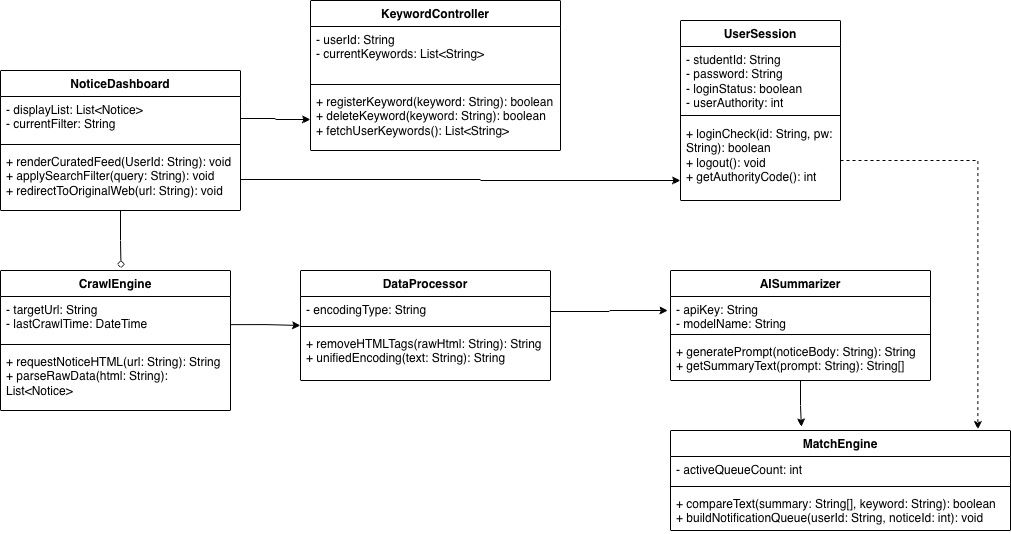

The diagram above was exported from draw.io. Its source (the exported page's mxGraphModel, read from the mxfile embedded in the PNG):
<mxGraphModel dx="1570" dy="937" grid="1" gridSize="10" guides="1" tooltips="1" connect="1" arrows="1" fold="1" page="0" pageScale="1" pageWidth="827" pageHeight="1169" math="0" shadow="0">
  <root>
    <mxCell id="0" />
    <mxCell id="1" parent="0" />
    <mxCell id="MBOJSUmkz60uEd3XWGsE-6" parent="1" style="swimlane;fontStyle=1;align=center;verticalAlign=top;childLayout=stackLayout;horizontal=1;startSize=26;horizontalStack=0;resizeParent=1;resizeParentMax=0;resizeLast=0;collapsible=1;marginBottom=0;whiteSpace=wrap;html=1;" value="UserSession" vertex="1">
      <mxGeometry height="180" width="160" x="600" y="-130" as="geometry" />
    </mxCell>
    <mxCell id="MBOJSUmkz60uEd3XWGsE-7" parent="MBOJSUmkz60uEd3XWGsE-6" style="text;strokeColor=none;fillColor=none;align=left;verticalAlign=top;spacingLeft=4;spacingRight=4;overflow=hidden;rotatable=0;points=[[0,0.5],[1,0.5]];portConstraint=eastwest;whiteSpace=wrap;html=1;" value="- studentId: String&lt;br/&gt;- password: String&lt;br/&gt;- loginStatus: boolean&lt;br/&gt;- userAuthority: int&amp;nbsp;" vertex="1">
      <mxGeometry height="64" width="160" y="26" as="geometry" />
    </mxCell>
    <mxCell id="MBOJSUmkz60uEd3XWGsE-8" parent="MBOJSUmkz60uEd3XWGsE-6" style="line;strokeWidth=1;fillColor=none;align=left;verticalAlign=middle;spacingTop=-1;spacingLeft=3;spacingRight=3;rotatable=0;labelPosition=right;points=[];portConstraint=eastwest;strokeColor=inherit;" value="" vertex="1">
      <mxGeometry height="10" width="160" y="90" as="geometry" />
    </mxCell>
    <mxCell id="MBOJSUmkz60uEd3XWGsE-9" parent="MBOJSUmkz60uEd3XWGsE-6" style="text;strokeColor=none;fillColor=none;align=left;verticalAlign=top;spacingLeft=4;spacingRight=4;overflow=hidden;rotatable=0;points=[[0,0.5],[1,0.5]];portConstraint=eastwest;whiteSpace=wrap;html=1;" value="+ loginCheck(id: String, pw: String): boolean&lt;br/&gt;+ logout(): void&lt;br/&gt;+ getAuthorityCode(): int" vertex="1">
      <mxGeometry height="80" width="160" y="100" as="geometry" />
    </mxCell>
    <mxCell id="MBOJSUmkz60uEd3XWGsE-10" parent="1" style="swimlane;fontStyle=1;align=center;verticalAlign=top;childLayout=stackLayout;horizontal=1;startSize=26;horizontalStack=0;resizeParent=1;resizeParentMax=0;resizeLast=0;collapsible=1;marginBottom=0;whiteSpace=wrap;html=1;" value="KeywordController" vertex="1">
      <mxGeometry height="150" width="250" x="230" y="-150" as="geometry" />
    </mxCell>
    <mxCell id="MBOJSUmkz60uEd3XWGsE-11" parent="MBOJSUmkz60uEd3XWGsE-10" style="text;strokeColor=none;fillColor=none;align=left;verticalAlign=top;spacingLeft=4;spacingRight=4;overflow=hidden;rotatable=0;points=[[0,0.5],[1,0.5]];portConstraint=eastwest;whiteSpace=wrap;html=1;" value="- userId: String&lt;br/&gt;- currentKeywords: List&amp;lt;String&amp;gt;" vertex="1">
      <mxGeometry height="54" width="250" y="26" as="geometry" />
    </mxCell>
    <mxCell id="MBOJSUmkz60uEd3XWGsE-12" parent="MBOJSUmkz60uEd3XWGsE-10" style="line;strokeWidth=1;fillColor=none;align=left;verticalAlign=middle;spacingTop=-1;spacingLeft=3;spacingRight=3;rotatable=0;labelPosition=right;points=[];portConstraint=eastwest;strokeColor=inherit;" value="" vertex="1">
      <mxGeometry height="8" width="250" y="80" as="geometry" />
    </mxCell>
    <mxCell id="MBOJSUmkz60uEd3XWGsE-13" parent="MBOJSUmkz60uEd3XWGsE-10" style="text;strokeColor=none;fillColor=none;align=left;verticalAlign=top;spacingLeft=4;spacingRight=4;overflow=hidden;rotatable=0;points=[[0,0.5],[1,0.5]];portConstraint=eastwest;whiteSpace=wrap;html=1;" value="+ registerKeyword&lt;span style=&quot;background-color: transparent; color: light-dark(rgb(0, 0, 0), rgb(255, 255, 255));&quot;&gt;(keyword: String): boolean&lt;/span&gt;&lt;div&gt;+ deleteKeyword&lt;span style=&quot;background-color: transparent; color: light-dark(rgb(0, 0, 0), rgb(255, 255, 255));&quot;&gt;(keyword: String): boolean&lt;/span&gt;&lt;/div&gt;&lt;div&gt;+ fetchUserKeywords(): List&amp;lt;String&amp;gt;&lt;/div&gt;" vertex="1">
      <mxGeometry height="62" width="250" y="88" as="geometry" />
    </mxCell>
    <mxCell id="MBOJSUmkz60uEd3XWGsE-15" parent="1" style="swimlane;fontStyle=1;align=center;verticalAlign=top;childLayout=stackLayout;horizontal=1;startSize=26;horizontalStack=0;resizeParent=1;resizeParentMax=0;resizeLast=0;collapsible=1;marginBottom=0;whiteSpace=wrap;html=1;" value="CrawlEngine" vertex="1">
      <mxGeometry height="140" width="230" x="-80" y="120" as="geometry" />
    </mxCell>
    <mxCell id="MBOJSUmkz60uEd3XWGsE-16" parent="MBOJSUmkz60uEd3XWGsE-15" style="text;strokeColor=none;fillColor=none;align=left;verticalAlign=top;spacingLeft=4;spacingRight=4;overflow=hidden;rotatable=0;points=[[0,0.5],[1,0.5]];portConstraint=eastwest;whiteSpace=wrap;html=1;" value="- targetUrl: String&lt;br/&gt;- lastCrawlTime: DateTime" vertex="1">
      <mxGeometry height="44" width="230" y="26" as="geometry" />
    </mxCell>
    <mxCell id="MBOJSUmkz60uEd3XWGsE-17" parent="MBOJSUmkz60uEd3XWGsE-15" style="line;strokeWidth=1;fillColor=none;align=left;verticalAlign=middle;spacingTop=-1;spacingLeft=3;spacingRight=3;rotatable=0;labelPosition=right;points=[];portConstraint=eastwest;strokeColor=inherit;" value="" vertex="1">
      <mxGeometry height="8" width="230" y="70" as="geometry" />
    </mxCell>
    <mxCell id="MBOJSUmkz60uEd3XWGsE-18" parent="MBOJSUmkz60uEd3XWGsE-15" style="text;strokeColor=none;fillColor=none;align=left;verticalAlign=top;spacingLeft=4;spacingRight=4;overflow=hidden;rotatable=0;points=[[0,0.5],[1,0.5]];portConstraint=eastwest;whiteSpace=wrap;html=1;" value="+ requestNoticeHTML(url: String): String&lt;br/&gt;+ parseRawData(html: String): List&amp;lt;Notice&amp;gt;" vertex="1">
      <mxGeometry height="62" width="230" y="78" as="geometry" />
    </mxCell>
    <mxCell id="MBOJSUmkz60uEd3XWGsE-19" parent="1" style="swimlane;fontStyle=1;align=center;verticalAlign=top;childLayout=stackLayout;horizontal=1;startSize=26;horizontalStack=0;resizeParent=1;resizeParentMax=0;resizeLast=0;collapsible=1;marginBottom=0;whiteSpace=wrap;html=1;" value="DataProcessor" vertex="1">
      <mxGeometry height="110" width="250" x="220" y="120" as="geometry" />
    </mxCell>
    <mxCell id="MBOJSUmkz60uEd3XWGsE-20" parent="MBOJSUmkz60uEd3XWGsE-19" style="text;strokeColor=none;fillColor=none;align=left;verticalAlign=top;spacingLeft=4;spacingRight=4;overflow=hidden;rotatable=0;points=[[0,0.5],[1,0.5]];portConstraint=eastwest;whiteSpace=wrap;html=1;" value="- encodingType: String" vertex="1">
      <mxGeometry height="26" width="250" y="26" as="geometry" />
    </mxCell>
    <mxCell id="MBOJSUmkz60uEd3XWGsE-21" parent="MBOJSUmkz60uEd3XWGsE-19" style="line;strokeWidth=1;fillColor=none;align=left;verticalAlign=middle;spacingTop=-1;spacingLeft=3;spacingRight=3;rotatable=0;labelPosition=right;points=[];portConstraint=eastwest;strokeColor=inherit;" value="" vertex="1">
      <mxGeometry height="8" width="250" y="52" as="geometry" />
    </mxCell>
    <mxCell id="MBOJSUmkz60uEd3XWGsE-22" parent="MBOJSUmkz60uEd3XWGsE-19" style="text;strokeColor=none;fillColor=none;align=left;verticalAlign=top;spacingLeft=4;spacingRight=4;overflow=hidden;rotatable=0;points=[[0,0.5],[1,0.5]];portConstraint=eastwest;whiteSpace=wrap;html=1;" value="+ removeHTMLTags(rawHtml: String): String&lt;br/&gt;+ unifiedEncoding(text: String): String" vertex="1">
      <mxGeometry height="50" width="250" y="60" as="geometry" />
    </mxCell>
    <mxCell id="MBOJSUmkz60uEd3XWGsE-23" parent="1" style="swimlane;fontStyle=1;align=center;verticalAlign=top;childLayout=stackLayout;horizontal=1;startSize=26;horizontalStack=0;resizeParent=1;resizeParentMax=0;resizeLast=0;collapsible=1;marginBottom=0;whiteSpace=wrap;html=1;" value="AISummarizer" vertex="1">
      <mxGeometry height="110" width="260" x="590" y="120" as="geometry" />
    </mxCell>
    <mxCell id="MBOJSUmkz60uEd3XWGsE-24" parent="MBOJSUmkz60uEd3XWGsE-23" style="text;strokeColor=none;fillColor=none;align=left;verticalAlign=top;spacingLeft=4;spacingRight=4;overflow=hidden;rotatable=0;points=[[0,0.5],[1,0.5]];portConstraint=eastwest;whiteSpace=wrap;html=1;" value="- apiKey: String&lt;div&gt;- modelName: String&lt;/div&gt;" vertex="1">
      <mxGeometry height="34" width="260" y="26" as="geometry" />
    </mxCell>
    <mxCell id="MBOJSUmkz60uEd3XWGsE-25" parent="MBOJSUmkz60uEd3XWGsE-23" style="line;strokeWidth=1;fillColor=none;align=left;verticalAlign=middle;spacingTop=-1;spacingLeft=3;spacingRight=3;rotatable=0;labelPosition=right;points=[];portConstraint=eastwest;strokeColor=inherit;" value="" vertex="1">
      <mxGeometry height="8" width="260" y="60" as="geometry" />
    </mxCell>
    <mxCell id="MBOJSUmkz60uEd3XWGsE-26" parent="MBOJSUmkz60uEd3XWGsE-23" style="text;strokeColor=none;fillColor=none;align=left;verticalAlign=top;spacingLeft=4;spacingRight=4;overflow=hidden;rotatable=0;points=[[0,0.5],[1,0.5]];portConstraint=eastwest;whiteSpace=wrap;html=1;" value="+ generatePrompt(noticeBody: String): String&lt;div&gt;+ getSummaryText(prompt: String): String[]&lt;/div&gt;" vertex="1">
      <mxGeometry height="42" width="260" y="68" as="geometry" />
    </mxCell>
    <mxCell id="MBOJSUmkz60uEd3XWGsE-27" parent="1" style="swimlane;fontStyle=1;align=center;verticalAlign=top;childLayout=stackLayout;horizontal=1;startSize=26;horizontalStack=0;resizeParent=1;resizeParentMax=0;resizeLast=0;collapsible=1;marginBottom=0;whiteSpace=wrap;html=1;" value="MatchEngine" vertex="1">
      <mxGeometry height="100" width="340" x="590" y="280" as="geometry" />
    </mxCell>
    <mxCell id="MBOJSUmkz60uEd3XWGsE-28" parent="MBOJSUmkz60uEd3XWGsE-27" style="text;strokeColor=none;fillColor=none;align=left;verticalAlign=top;spacingLeft=4;spacingRight=4;overflow=hidden;rotatable=0;points=[[0,0.5],[1,0.5]];portConstraint=eastwest;whiteSpace=wrap;html=1;" value="- activeQueueCount: int" vertex="1">
      <mxGeometry height="26" width="340" y="26" as="geometry" />
    </mxCell>
    <mxCell id="MBOJSUmkz60uEd3XWGsE-29" parent="MBOJSUmkz60uEd3XWGsE-27" style="line;strokeWidth=1;fillColor=none;align=left;verticalAlign=middle;spacingTop=-1;spacingLeft=3;spacingRight=3;rotatable=0;labelPosition=right;points=[];portConstraint=eastwest;strokeColor=inherit;" value="" vertex="1">
      <mxGeometry height="8" width="340" y="52" as="geometry" />
    </mxCell>
    <mxCell id="MBOJSUmkz60uEd3XWGsE-30" parent="MBOJSUmkz60uEd3XWGsE-27" style="text;strokeColor=none;fillColor=none;align=left;verticalAlign=top;spacingLeft=4;spacingRight=4;overflow=hidden;rotatable=0;points=[[0,0.5],[1,0.5]];portConstraint=eastwest;whiteSpace=wrap;html=1;" value="+ compareText(summary: String[], keyword: String): boolean&lt;div&gt;+ buildNotificationQueue(userId: String, noticeId: int): void&lt;/div&gt;" vertex="1">
      <mxGeometry height="40" width="340" y="60" as="geometry" />
    </mxCell>
    <mxCell id="MBOJSUmkz60uEd3XWGsE-31" parent="1" style="swimlane;fontStyle=1;align=center;verticalAlign=top;childLayout=stackLayout;horizontal=1;startSize=26;horizontalStack=0;resizeParent=1;resizeParentMax=0;resizeLast=0;collapsible=1;marginBottom=0;whiteSpace=wrap;html=1;" value="NoticeDashboard" vertex="1">
      <mxGeometry height="140" width="240" x="-80" y="-80" as="geometry" />
    </mxCell>
    <mxCell id="MBOJSUmkz60uEd3XWGsE-32" parent="MBOJSUmkz60uEd3XWGsE-31" style="text;strokeColor=none;fillColor=none;align=left;verticalAlign=top;spacingLeft=4;spacingRight=4;overflow=hidden;rotatable=0;points=[[0,0.5],[1,0.5]];portConstraint=eastwest;whiteSpace=wrap;html=1;" value="- displayList: List&amp;lt;Notice&amp;gt;&lt;div&gt;- currentFilter: String&lt;/div&gt;" vertex="1">
      <mxGeometry height="44" width="240" y="26" as="geometry" />
    </mxCell>
    <mxCell id="MBOJSUmkz60uEd3XWGsE-33" parent="MBOJSUmkz60uEd3XWGsE-31" style="line;strokeWidth=1;fillColor=none;align=left;verticalAlign=middle;spacingTop=-1;spacingLeft=3;spacingRight=3;rotatable=0;labelPosition=right;points=[];portConstraint=eastwest;strokeColor=inherit;" value="" vertex="1">
      <mxGeometry height="8" width="240" y="70" as="geometry" />
    </mxCell>
    <mxCell id="MBOJSUmkz60uEd3XWGsE-34" parent="MBOJSUmkz60uEd3XWGsE-31" style="text;strokeColor=none;fillColor=none;align=left;verticalAlign=top;spacingLeft=4;spacingRight=4;overflow=hidden;rotatable=0;points=[[0,0.5],[1,0.5]];portConstraint=eastwest;whiteSpace=wrap;html=1;" value="+ renderCuratedFeed(UserId: String): void&lt;div&gt;+ applySearchFilter(query: String): void&lt;/div&gt;&lt;div&gt;+ redirectToOriginalWeb(url: String): void&lt;/div&gt;" vertex="1">
      <mxGeometry height="62" width="240" y="78" as="geometry" />
    </mxCell>
    <mxCell id="MBOJSUmkz60uEd3XWGsE-40" edge="1" parent="1" source="MBOJSUmkz60uEd3XWGsE-32" style="edgeStyle=orthogonalEdgeStyle;rounded=0;orthogonalLoop=1;jettySize=auto;html=1;entryX=0;entryY=0.5;entryDx=0;entryDy=0;" target="MBOJSUmkz60uEd3XWGsE-13">
      <mxGeometry relative="1" as="geometry" />
    </mxCell>
    <mxCell id="MBOJSUmkz60uEd3XWGsE-41" edge="1" parent="1" source="MBOJSUmkz60uEd3XWGsE-34" style="edgeStyle=orthogonalEdgeStyle;rounded=0;orthogonalLoop=1;jettySize=auto;html=1;" target="MBOJSUmkz60uEd3XWGsE-9">
      <mxGeometry relative="1" as="geometry">
        <Array as="points">
          <mxPoint x="400" y="29" />
          <mxPoint x="400" y="30" />
        </Array>
      </mxGeometry>
    </mxCell>
    <mxCell id="MBOJSUmkz60uEd3XWGsE-43" edge="1" parent="1" source="MBOJSUmkz60uEd3XWGsE-31" style="edgeStyle=orthogonalEdgeStyle;rounded=0;orthogonalLoop=1;jettySize=auto;html=1;endArrow=diamond;endFill=0;entryX=0.524;entryY=-0.015;entryDx=0;entryDy=0;entryPerimeter=0;" target="MBOJSUmkz60uEd3XWGsE-15">
      <mxGeometry relative="1" as="geometry">
        <mxPoint x="41" y="147" as="targetPoint" />
      </mxGeometry>
    </mxCell>
    <mxCell id="MBOJSUmkz60uEd3XWGsE-46" edge="1" parent="1" source="MBOJSUmkz60uEd3XWGsE-23" style="edgeStyle=orthogonalEdgeStyle;rounded=0;orthogonalLoop=1;jettySize=auto;html=1;entryX=0.385;entryY=-0.036;entryDx=0;entryDy=0;entryPerimeter=0;" target="MBOJSUmkz60uEd3XWGsE-27">
      <mxGeometry relative="1" as="geometry" />
    </mxCell>
    <mxCell id="MBOJSUmkz60uEd3XWGsE-48" edge="1" parent="1" style="edgeStyle=orthogonalEdgeStyle;rounded=0;orthogonalLoop=1;jettySize=auto;html=1;entryX=0;entryY=0.5;entryDx=0;entryDy=0;" target="MBOJSUmkz60uEd3XWGsE-19">
      <mxGeometry relative="1" as="geometry">
        <mxPoint x="149.9999999999999" y="174.1488679245283" as="sourcePoint" />
        <mxPoint x="215.7500000000001" y="175.8420000000001" as="targetPoint" />
      </mxGeometry>
    </mxCell>
    <mxCell id="MBOJSUmkz60uEd3XWGsE-50" edge="1" parent="1" style="edgeStyle=orthogonalEdgeStyle;rounded=0;orthogonalLoop=1;jettySize=auto;html=1;entryX=-0.01;entryY=0.353;entryDx=0;entryDy=0;entryPerimeter=0;">
      <mxGeometry relative="1" as="geometry">
        <mxPoint x="470" y="161" as="sourcePoint" />
        <mxPoint x="587.4000000000001" y="160.00200000000007" as="targetPoint" />
      </mxGeometry>
    </mxCell>
    <mxCell id="MBOJSUmkz60uEd3XWGsE-52" edge="1" parent="1" source="MBOJSUmkz60uEd3XWGsE-9" style="edgeStyle=orthogonalEdgeStyle;rounded=0;orthogonalLoop=1;jettySize=auto;html=1;entryX=0.904;entryY=-0.011;entryDx=0;entryDy=0;entryPerimeter=0;dashed=1;" target="MBOJSUmkz60uEd3XWGsE-27">
      <mxGeometry relative="1" as="geometry" />
    </mxCell>
  </root>
</mxGraphModel>